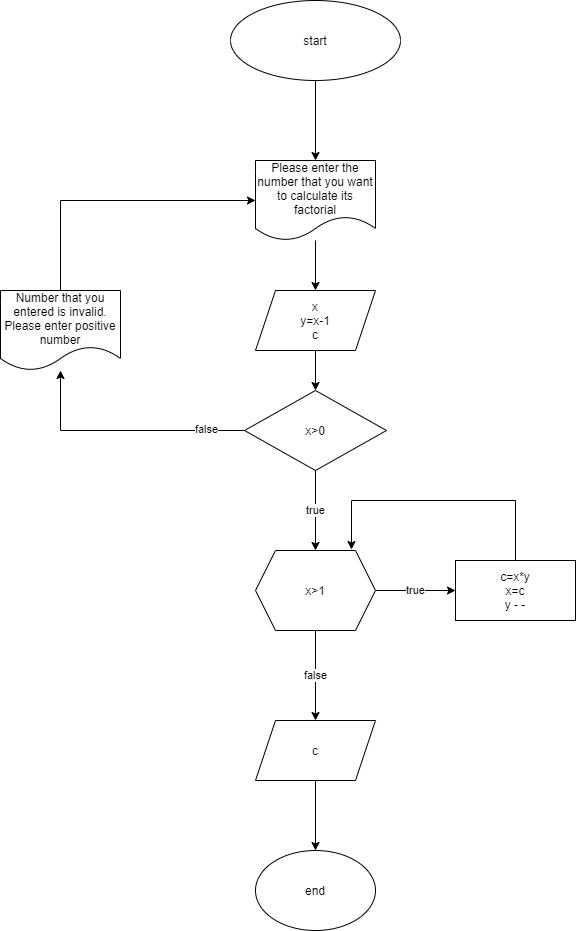

The diagram above was exported from draw.io. Its source (the exported page's mxGraphModel, read from the mxfile embedded in the PNG):
<mxGraphModel dx="1040" dy="654" grid="1" gridSize="10" guides="1" tooltips="1" connect="1" arrows="1" fold="1" page="1" pageScale="1" pageWidth="850" pageHeight="1100" math="0" shadow="0">
  <root>
    <mxCell id="xwsxescNoZ6ZlZbaXnP7-0" />
    <mxCell id="xwsxescNoZ6ZlZbaXnP7-1" parent="xwsxescNoZ6ZlZbaXnP7-0" />
    <mxCell id="xwsxescNoZ6ZlZbaXnP7-4" value="" style="edgeStyle=orthogonalEdgeStyle;rounded=0;orthogonalLoop=1;jettySize=auto;html=1;" parent="xwsxescNoZ6ZlZbaXnP7-1" source="xwsxescNoZ6ZlZbaXnP7-2" target="xwsxescNoZ6ZlZbaXnP7-3" edge="1">
      <mxGeometry relative="1" as="geometry" />
    </mxCell>
    <mxCell id="xwsxescNoZ6ZlZbaXnP7-2" value="start" style="ellipse;whiteSpace=wrap;html=1;" parent="xwsxescNoZ6ZlZbaXnP7-1" vertex="1">
      <mxGeometry x="340" y="20" width="170" height="80" as="geometry" />
    </mxCell>
    <mxCell id="xwsxescNoZ6ZlZbaXnP7-6" value="" style="edgeStyle=orthogonalEdgeStyle;rounded=0;orthogonalLoop=1;jettySize=auto;html=1;" parent="xwsxescNoZ6ZlZbaXnP7-1" source="xwsxescNoZ6ZlZbaXnP7-3" target="xwsxescNoZ6ZlZbaXnP7-5" edge="1">
      <mxGeometry relative="1" as="geometry" />
    </mxCell>
    <mxCell id="xwsxescNoZ6ZlZbaXnP7-3" value="Please enter the number that you want to calculate its factorial" style="shape=document;whiteSpace=wrap;html=1;boundedLbl=1;" parent="xwsxescNoZ6ZlZbaXnP7-1" vertex="1">
      <mxGeometry x="365" y="180" width="120" height="80" as="geometry" />
    </mxCell>
    <mxCell id="xwsxescNoZ6ZlZbaXnP7-8" value="" style="edgeStyle=orthogonalEdgeStyle;rounded=0;orthogonalLoop=1;jettySize=auto;html=1;" parent="xwsxescNoZ6ZlZbaXnP7-1" source="xwsxescNoZ6ZlZbaXnP7-5" target="xwsxescNoZ6ZlZbaXnP7-7" edge="1">
      <mxGeometry relative="1" as="geometry" />
    </mxCell>
    <mxCell id="xwsxescNoZ6ZlZbaXnP7-5" value="x&lt;br&gt;y=x-1&lt;br&gt;c" style="shape=parallelogram;perimeter=parallelogramPerimeter;whiteSpace=wrap;html=1;fixedSize=1;" parent="xwsxescNoZ6ZlZbaXnP7-1" vertex="1">
      <mxGeometry x="365" y="310" width="120" height="60" as="geometry" />
    </mxCell>
    <mxCell id="xwsxescNoZ6ZlZbaXnP7-11" value="" style="edgeStyle=orthogonalEdgeStyle;rounded=0;orthogonalLoop=1;jettySize=auto;html=1;" parent="xwsxescNoZ6ZlZbaXnP7-1" source="xwsxescNoZ6ZlZbaXnP7-7" target="xwsxescNoZ6ZlZbaXnP7-10" edge="1">
      <mxGeometry relative="1" as="geometry" />
    </mxCell>
    <mxCell id="xwsxescNoZ6ZlZbaXnP7-13" value="false" style="edgeLabel;html=1;align=center;verticalAlign=middle;resizable=0;points=[];" parent="xwsxescNoZ6ZlZbaXnP7-11" vertex="1" connectable="0">
      <mxGeometry x="-0.6803" y="-2" relative="1" as="geometry">
        <mxPoint as="offset" />
      </mxGeometry>
    </mxCell>
    <mxCell id="xwsxescNoZ6ZlZbaXnP7-15" value="true" style="edgeStyle=orthogonalEdgeStyle;rounded=0;orthogonalLoop=1;jettySize=auto;html=1;" parent="xwsxescNoZ6ZlZbaXnP7-1" source="xwsxescNoZ6ZlZbaXnP7-7" target="xwsxescNoZ6ZlZbaXnP7-14" edge="1">
      <mxGeometry relative="1" as="geometry" />
    </mxCell>
    <mxCell id="xwsxescNoZ6ZlZbaXnP7-7" value="x&amp;gt;0" style="rhombus;whiteSpace=wrap;html=1;" parent="xwsxescNoZ6ZlZbaXnP7-1" vertex="1">
      <mxGeometry x="354" y="410" width="142" height="80" as="geometry" />
    </mxCell>
    <mxCell id="xwsxescNoZ6ZlZbaXnP7-12" style="edgeStyle=orthogonalEdgeStyle;rounded=0;orthogonalLoop=1;jettySize=auto;html=1;entryX=0;entryY=0.5;entryDx=0;entryDy=0;" parent="xwsxescNoZ6ZlZbaXnP7-1" source="xwsxescNoZ6ZlZbaXnP7-10" target="xwsxescNoZ6ZlZbaXnP7-3" edge="1">
      <mxGeometry relative="1" as="geometry">
        <Array as="points">
          <mxPoint x="170" y="220" />
        </Array>
      </mxGeometry>
    </mxCell>
    <mxCell id="xwsxescNoZ6ZlZbaXnP7-10" value="Number that you entered is invalid. Please enter positive number" style="shape=document;whiteSpace=wrap;html=1;boundedLbl=1;" parent="xwsxescNoZ6ZlZbaXnP7-1" vertex="1">
      <mxGeometry x="110" y="310" width="120" height="80" as="geometry" />
    </mxCell>
    <mxCell id="xwsxescNoZ6ZlZbaXnP7-17" value="true" style="edgeStyle=orthogonalEdgeStyle;rounded=0;orthogonalLoop=1;jettySize=auto;html=1;" parent="xwsxescNoZ6ZlZbaXnP7-1" source="xwsxescNoZ6ZlZbaXnP7-14" target="xwsxescNoZ6ZlZbaXnP7-16" edge="1">
      <mxGeometry relative="1" as="geometry" />
    </mxCell>
    <mxCell id="xwsxescNoZ6ZlZbaXnP7-22" value="false" style="edgeStyle=orthogonalEdgeStyle;rounded=0;orthogonalLoop=1;jettySize=auto;html=1;" parent="xwsxescNoZ6ZlZbaXnP7-1" source="xwsxescNoZ6ZlZbaXnP7-14" target="xwsxescNoZ6ZlZbaXnP7-21" edge="1">
      <mxGeometry relative="1" as="geometry" />
    </mxCell>
    <mxCell id="xwsxescNoZ6ZlZbaXnP7-14" value="x&amp;gt;1" style="shape=hexagon;perimeter=hexagonPerimeter2;whiteSpace=wrap;html=1;fixedSize=1;" parent="xwsxescNoZ6ZlZbaXnP7-1" vertex="1">
      <mxGeometry x="365" y="570" width="120" height="80" as="geometry" />
    </mxCell>
    <mxCell id="xwsxescNoZ6ZlZbaXnP7-20" style="edgeStyle=orthogonalEdgeStyle;rounded=0;orthogonalLoop=1;jettySize=auto;html=1;entryX=0.8;entryY=-0.012;entryDx=0;entryDy=0;entryPerimeter=0;" parent="xwsxescNoZ6ZlZbaXnP7-1" source="xwsxescNoZ6ZlZbaXnP7-16" target="xwsxescNoZ6ZlZbaXnP7-14" edge="1">
      <mxGeometry relative="1" as="geometry">
        <Array as="points">
          <mxPoint x="625" y="520" />
          <mxPoint x="461" y="520" />
        </Array>
      </mxGeometry>
    </mxCell>
    <mxCell id="xwsxescNoZ6ZlZbaXnP7-16" value="c=x*y&lt;br&gt;x=c&lt;br&gt;y - -" style="whiteSpace=wrap;html=1;" parent="xwsxescNoZ6ZlZbaXnP7-1" vertex="1">
      <mxGeometry x="565" y="580" width="120" height="60" as="geometry" />
    </mxCell>
    <mxCell id="xwsxescNoZ6ZlZbaXnP7-24" value="" style="edgeStyle=orthogonalEdgeStyle;rounded=0;orthogonalLoop=1;jettySize=auto;html=1;" parent="xwsxescNoZ6ZlZbaXnP7-1" source="xwsxescNoZ6ZlZbaXnP7-21" target="xwsxescNoZ6ZlZbaXnP7-23" edge="1">
      <mxGeometry relative="1" as="geometry" />
    </mxCell>
    <mxCell id="xwsxescNoZ6ZlZbaXnP7-21" value="c" style="shape=parallelogram;perimeter=parallelogramPerimeter;whiteSpace=wrap;html=1;fixedSize=1;" parent="xwsxescNoZ6ZlZbaXnP7-1" vertex="1">
      <mxGeometry x="365" y="740" width="120" height="60" as="geometry" />
    </mxCell>
    <mxCell id="xwsxescNoZ6ZlZbaXnP7-23" value="end" style="ellipse;whiteSpace=wrap;html=1;" parent="xwsxescNoZ6ZlZbaXnP7-1" vertex="1">
      <mxGeometry x="365" y="870" width="120" height="80" as="geometry" />
    </mxCell>
  </root>
</mxGraphModel>